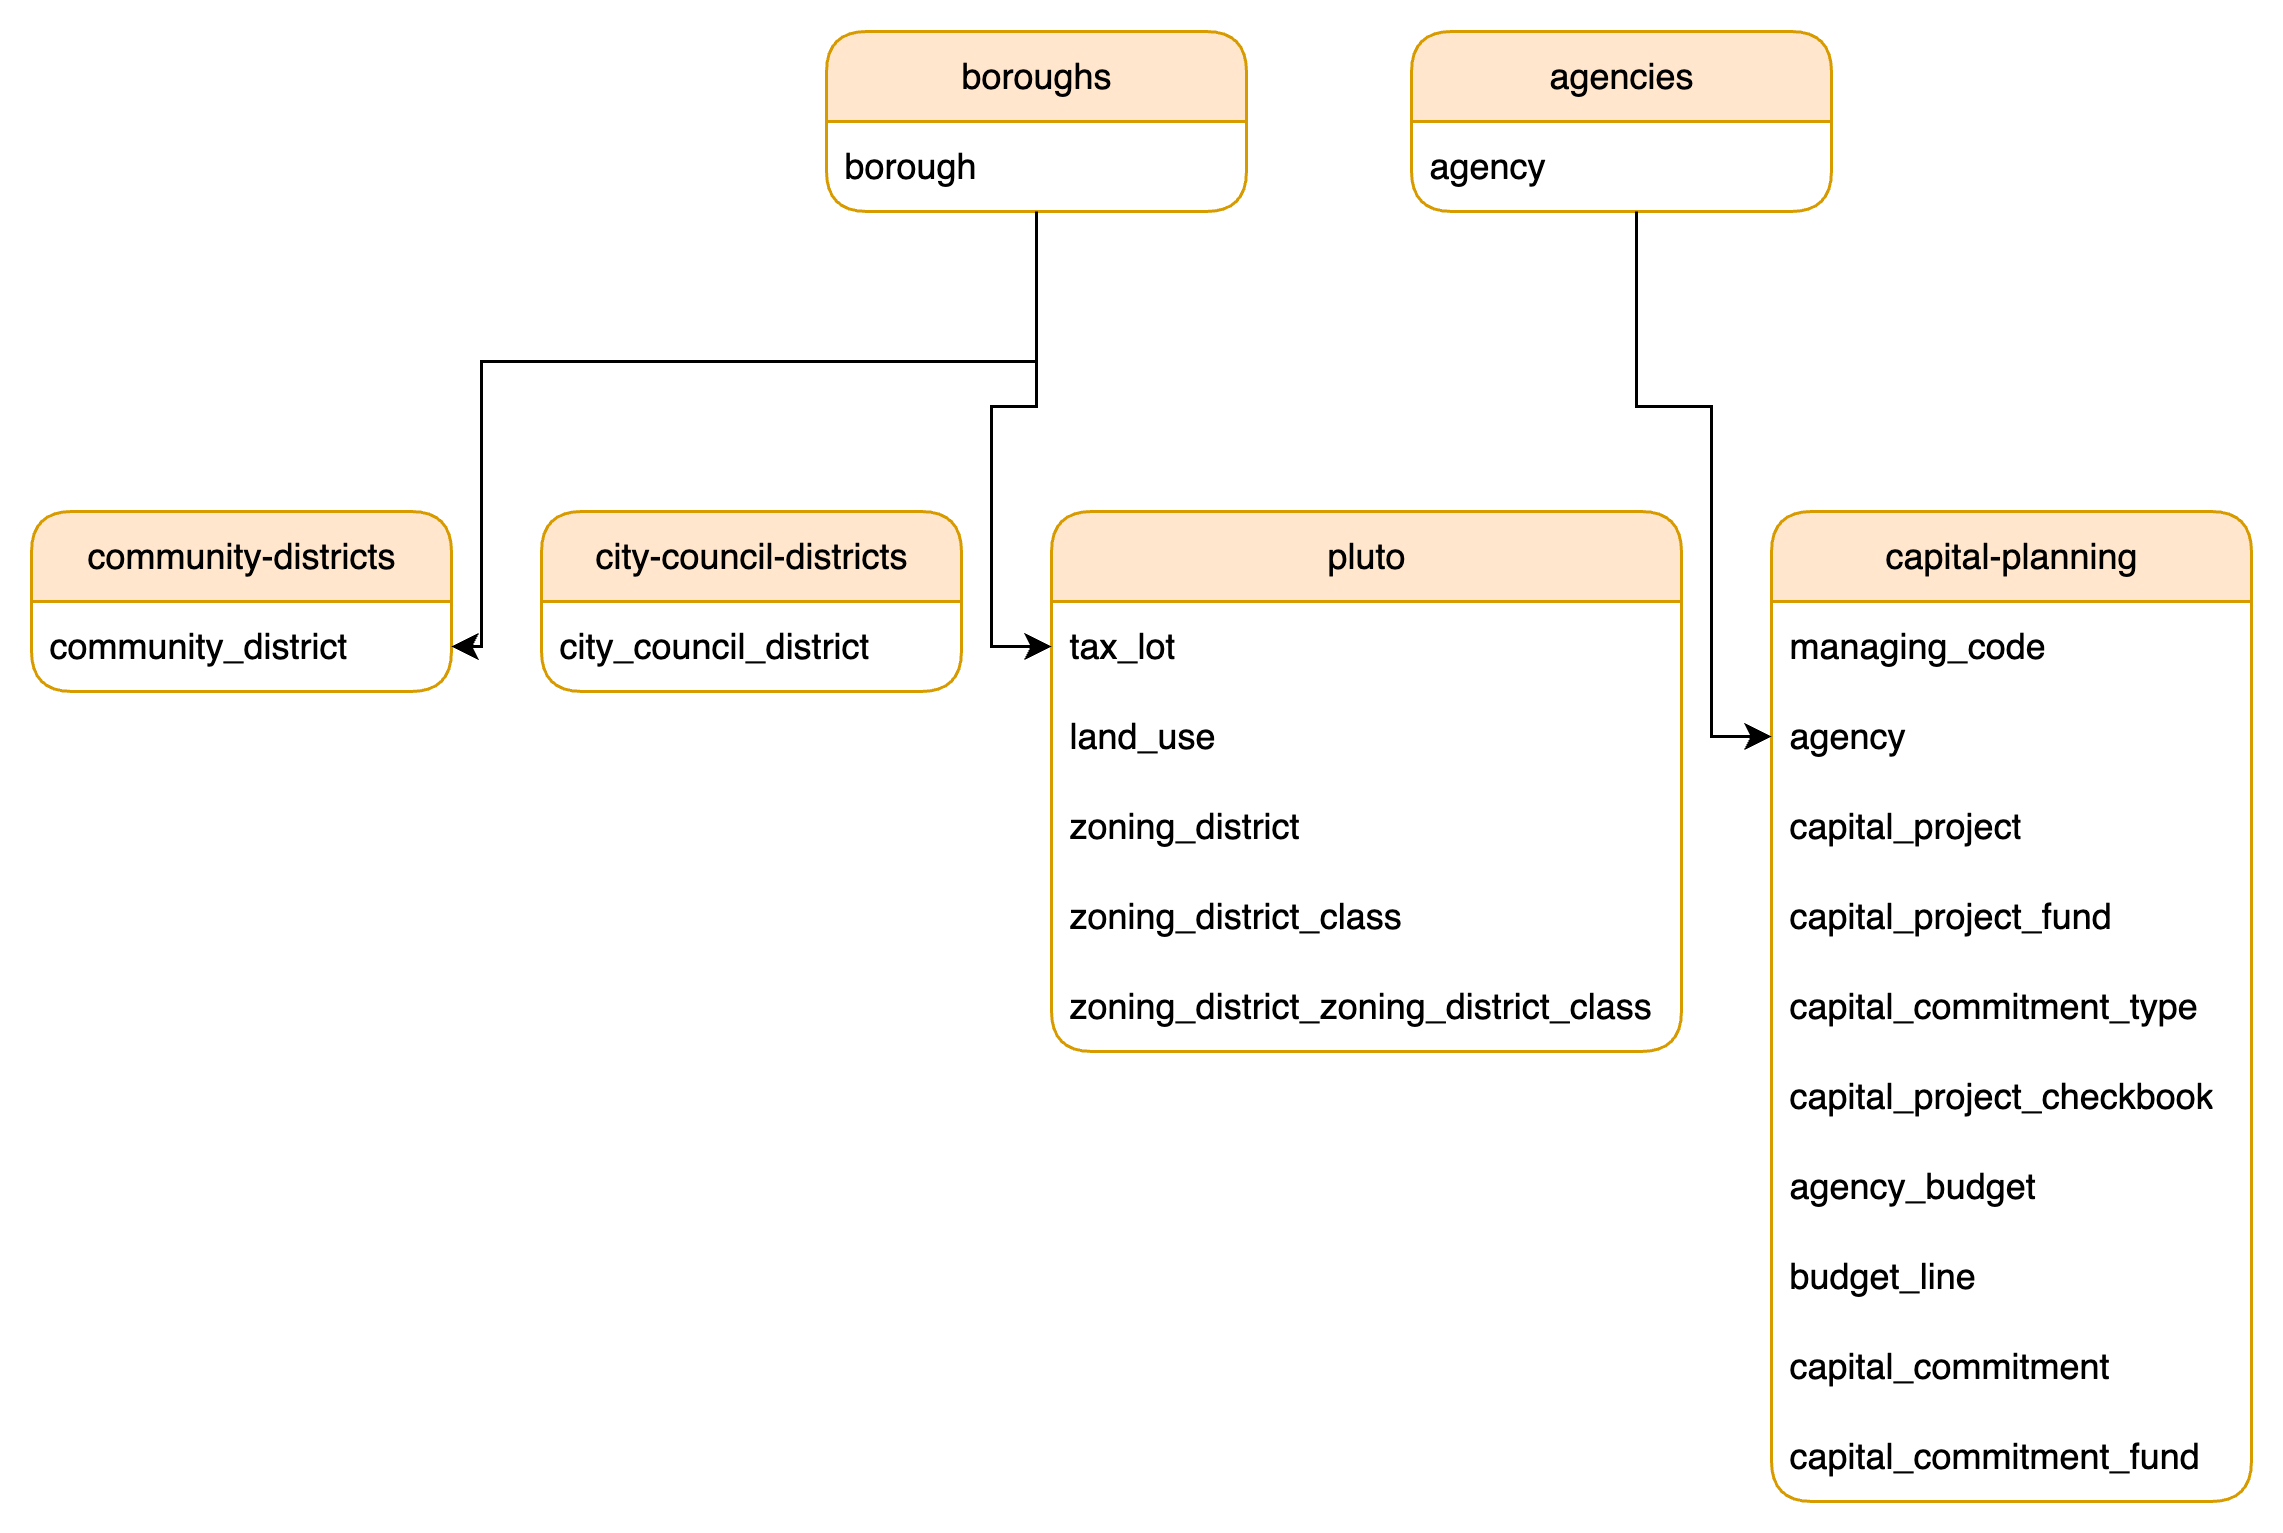

The diagram above was exported from draw.io. Its source (the exported page's mxGraphModel, read from the mxfile embedded in the PNG):
<mxGraphModel dx="1216" dy="779" grid="1" gridSize="10" guides="1" tooltips="1" connect="1" arrows="1" fold="1" page="1" pageScale="1" pageWidth="850" pageHeight="1100" math="0" shadow="0">
  <root>
    <mxCell id="0" />
    <mxCell id="1" parent="0" />
    <mxCell id="XOS_1WcSGV5rZd1ZIEgr-31" value="boroughs" style="swimlane;fontStyle=0;childLayout=stackLayout;horizontal=1;startSize=30;horizontalStack=0;resizeParent=1;resizeParentMax=0;resizeLast=0;collapsible=1;marginBottom=0;whiteSpace=wrap;html=1;fillColor=#ffe6cc;strokeColor=#d79b00;rounded=1;" parent="1" vertex="1">
      <mxGeometry x="285" y="120" width="140" height="60" as="geometry" />
    </mxCell>
    <mxCell id="XOS_1WcSGV5rZd1ZIEgr-32" value="borough" style="text;strokeColor=none;fillColor=none;align=left;verticalAlign=middle;spacingLeft=4;spacingRight=4;overflow=hidden;points=[[0,0.5,0,0,0],[0.5,1,0,0,0],[1,0.5,0,0,0]];portConstraint=eastwest;rotatable=0;whiteSpace=wrap;html=1;" parent="XOS_1WcSGV5rZd1ZIEgr-31" vertex="1">
      <mxGeometry y="30" width="140" height="30" as="geometry" />
    </mxCell>
    <mxCell id="XOS_1WcSGV5rZd1ZIEgr-35" value="community-districts" style="swimlane;fontStyle=0;childLayout=stackLayout;horizontal=1;startSize=30;horizontalStack=0;resizeParent=1;resizeParentMax=0;resizeLast=0;collapsible=1;marginBottom=0;whiteSpace=wrap;html=1;fillColor=#ffe6cc;strokeColor=#d79b00;rounded=1;" parent="1" vertex="1">
      <mxGeometry x="20" y="280" width="140" height="60" as="geometry" />
    </mxCell>
    <mxCell id="XOS_1WcSGV5rZd1ZIEgr-36" value="community_district" style="text;strokeColor=none;fillColor=none;align=left;verticalAlign=middle;spacingLeft=4;spacingRight=4;overflow=hidden;points=[[0,0.5,0,0,0],[1,0.5,0,0,0]];portConstraint=eastwest;rotatable=0;whiteSpace=wrap;html=1;" parent="XOS_1WcSGV5rZd1ZIEgr-35" vertex="1">
      <mxGeometry y="30" width="140" height="30" as="geometry" />
    </mxCell>
    <mxCell id="XOS_1WcSGV5rZd1ZIEgr-37" value="city-council-districts" style="swimlane;fontStyle=0;childLayout=stackLayout;horizontal=1;startSize=30;horizontalStack=0;resizeParent=1;resizeParentMax=0;resizeLast=0;collapsible=1;marginBottom=0;whiteSpace=wrap;html=1;fillColor=#ffe6cc;strokeColor=#d79b00;rounded=1;" parent="1" vertex="1">
      <mxGeometry x="190" y="280" width="140" height="60" as="geometry" />
    </mxCell>
    <mxCell id="XOS_1WcSGV5rZd1ZIEgr-38" value="city_council_district" style="text;strokeColor=none;fillColor=none;align=left;verticalAlign=middle;spacingLeft=4;spacingRight=4;overflow=hidden;points=[[0,0.5],[1,0.5]];portConstraint=eastwest;rotatable=0;whiteSpace=wrap;html=1;" parent="XOS_1WcSGV5rZd1ZIEgr-37" vertex="1">
      <mxGeometry y="30" width="140" height="30" as="geometry" />
    </mxCell>
    <mxCell id="XOS_1WcSGV5rZd1ZIEgr-42" value="pluto" style="swimlane;fontStyle=0;childLayout=stackLayout;horizontal=1;startSize=30;horizontalStack=0;resizeParent=1;resizeParentMax=0;resizeLast=0;collapsible=1;marginBottom=0;whiteSpace=wrap;html=1;rounded=1;fillColor=#ffe6cc;strokeColor=#d79b00;" parent="1" vertex="1">
      <mxGeometry x="360" y="280" width="210" height="180" as="geometry" />
    </mxCell>
    <mxCell id="XOS_1WcSGV5rZd1ZIEgr-43" value="tax_lot" style="text;strokeColor=none;fillColor=none;align=left;verticalAlign=middle;spacingLeft=4;spacingRight=4;overflow=hidden;points=[[0,0.5],[1,0.5]];portConstraint=eastwest;rotatable=0;whiteSpace=wrap;html=1;" parent="XOS_1WcSGV5rZd1ZIEgr-42" vertex="1">
      <mxGeometry y="30" width="210" height="30" as="geometry" />
    </mxCell>
    <mxCell id="XOS_1WcSGV5rZd1ZIEgr-44" value="land_use" style="text;strokeColor=none;fillColor=none;align=left;verticalAlign=middle;spacingLeft=4;spacingRight=4;overflow=hidden;points=[[0,0.5],[1,0.5]];portConstraint=eastwest;rotatable=0;whiteSpace=wrap;html=1;" parent="XOS_1WcSGV5rZd1ZIEgr-42" vertex="1">
      <mxGeometry y="60" width="210" height="30" as="geometry" />
    </mxCell>
    <mxCell id="XOS_1WcSGV5rZd1ZIEgr-45" value="zoning_district" style="text;strokeColor=none;fillColor=none;align=left;verticalAlign=middle;spacingLeft=4;spacingRight=4;overflow=hidden;points=[[0,0.5],[1,0.5]];portConstraint=eastwest;rotatable=0;whiteSpace=wrap;html=1;" parent="XOS_1WcSGV5rZd1ZIEgr-42" vertex="1">
      <mxGeometry y="90" width="210" height="30" as="geometry" />
    </mxCell>
    <mxCell id="XOS_1WcSGV5rZd1ZIEgr-61" value="zoning_district_class" style="text;strokeColor=none;fillColor=none;align=left;verticalAlign=middle;spacingLeft=4;spacingRight=4;overflow=hidden;points=[[0,0.5],[1,0.5]];portConstraint=eastwest;rotatable=0;whiteSpace=wrap;html=1;" parent="XOS_1WcSGV5rZd1ZIEgr-42" vertex="1">
      <mxGeometry y="120" width="210" height="30" as="geometry" />
    </mxCell>
    <mxCell id="XOS_1WcSGV5rZd1ZIEgr-62" value="zoning_district_zoning_district_class" style="text;strokeColor=none;fillColor=none;align=left;verticalAlign=middle;spacingLeft=4;spacingRight=4;overflow=hidden;points=[[0,0.5],[1,0.5]];portConstraint=eastwest;rotatable=0;whiteSpace=wrap;html=1;" parent="XOS_1WcSGV5rZd1ZIEgr-42" vertex="1">
      <mxGeometry y="150" width="210" height="30" as="geometry" />
    </mxCell>
    <mxCell id="XOS_1WcSGV5rZd1ZIEgr-47" value="capital-planning" style="swimlane;fontStyle=0;childLayout=stackLayout;horizontal=1;startSize=30;horizontalStack=0;resizeParent=1;resizeParentMax=0;resizeLast=0;collapsible=1;marginBottom=0;whiteSpace=wrap;html=1;rounded=1;fillColor=#ffe6cc;strokeColor=#d79b00;resizeHeight=0;" parent="1" vertex="1">
      <mxGeometry x="600" y="280" width="160" height="330" as="geometry">
        <mxRectangle x="610" y="450" width="120" height="30" as="alternateBounds" />
      </mxGeometry>
    </mxCell>
    <mxCell id="XOS_1WcSGV5rZd1ZIEgr-60" value="managing_code" style="text;strokeColor=none;fillColor=none;align=left;verticalAlign=middle;spacingLeft=4;spacingRight=4;overflow=hidden;points=[[0,0.5],[1,0.5]];portConstraint=eastwest;rotatable=0;whiteSpace=wrap;html=1;" parent="XOS_1WcSGV5rZd1ZIEgr-47" vertex="1">
      <mxGeometry y="30" width="160" height="30" as="geometry" />
    </mxCell>
    <mxCell id="XOS_1WcSGV5rZd1ZIEgr-59" value="agency" style="text;strokeColor=none;fillColor=none;align=left;verticalAlign=middle;spacingLeft=4;spacingRight=4;overflow=hidden;points=[[0,0.5],[1,0.5]];portConstraint=eastwest;rotatable=0;whiteSpace=wrap;html=1;" parent="XOS_1WcSGV5rZd1ZIEgr-47" vertex="1">
      <mxGeometry y="60" width="160" height="30" as="geometry" />
    </mxCell>
    <mxCell id="XOS_1WcSGV5rZd1ZIEgr-48" value="capital_project" style="text;strokeColor=none;fillColor=none;align=left;verticalAlign=middle;spacingLeft=4;spacingRight=4;overflow=hidden;points=[[0,0.5],[1,0.5]];portConstraint=eastwest;rotatable=0;whiteSpace=wrap;html=1;" parent="XOS_1WcSGV5rZd1ZIEgr-47" vertex="1">
      <mxGeometry y="90" width="160" height="30" as="geometry" />
    </mxCell>
    <mxCell id="XOS_1WcSGV5rZd1ZIEgr-63" value="capital_project_fund" style="text;strokeColor=none;fillColor=none;align=left;verticalAlign=middle;spacingLeft=4;spacingRight=4;overflow=hidden;points=[[0,0.5],[1,0.5]];portConstraint=eastwest;rotatable=0;whiteSpace=wrap;html=1;" parent="XOS_1WcSGV5rZd1ZIEgr-47" vertex="1">
      <mxGeometry y="120" width="160" height="30" as="geometry" />
    </mxCell>
    <mxCell id="XOS_1WcSGV5rZd1ZIEgr-64" value="capital_commitment_type" style="text;strokeColor=none;fillColor=none;align=left;verticalAlign=middle;spacingLeft=4;spacingRight=4;overflow=hidden;points=[[0,0.5],[1,0.5]];portConstraint=eastwest;rotatable=0;whiteSpace=wrap;html=1;" parent="XOS_1WcSGV5rZd1ZIEgr-47" vertex="1">
      <mxGeometry y="150" width="160" height="30" as="geometry" />
    </mxCell>
    <mxCell id="XOS_1WcSGV5rZd1ZIEgr-50" value="capital_project_checkbook" style="text;strokeColor=none;fillColor=none;align=left;verticalAlign=middle;spacingLeft=4;spacingRight=4;overflow=hidden;points=[[0,0.5],[1,0.5]];portConstraint=eastwest;rotatable=0;whiteSpace=wrap;html=1;" parent="XOS_1WcSGV5rZd1ZIEgr-47" vertex="1">
      <mxGeometry y="180" width="160" height="30" as="geometry" />
    </mxCell>
    <mxCell id="XOS_1WcSGV5rZd1ZIEgr-65" value="agency_budget" style="text;strokeColor=none;fillColor=none;align=left;verticalAlign=middle;spacingLeft=4;spacingRight=4;overflow=hidden;points=[[0,0.5],[1,0.5]];portConstraint=eastwest;rotatable=0;whiteSpace=wrap;html=1;" parent="XOS_1WcSGV5rZd1ZIEgr-47" vertex="1">
      <mxGeometry y="210" width="160" height="30" as="geometry" />
    </mxCell>
    <mxCell id="XOS_1WcSGV5rZd1ZIEgr-66" value="budget_line" style="text;strokeColor=none;fillColor=none;align=left;verticalAlign=middle;spacingLeft=4;spacingRight=4;overflow=hidden;points=[[0,0.5],[1,0.5]];portConstraint=eastwest;rotatable=0;whiteSpace=wrap;html=1;" parent="XOS_1WcSGV5rZd1ZIEgr-47" vertex="1">
      <mxGeometry y="240" width="160" height="30" as="geometry" />
    </mxCell>
    <mxCell id="XOS_1WcSGV5rZd1ZIEgr-49" value="capital_commitment" style="text;strokeColor=none;fillColor=none;align=left;verticalAlign=middle;spacingLeft=4;spacingRight=4;overflow=hidden;points=[[0,0.5],[1,0.5]];portConstraint=eastwest;rotatable=0;whiteSpace=wrap;html=1;" parent="XOS_1WcSGV5rZd1ZIEgr-47" vertex="1">
      <mxGeometry y="270" width="160" height="30" as="geometry" />
    </mxCell>
    <mxCell id="XOS_1WcSGV5rZd1ZIEgr-67" value="capital_commitment_fund" style="text;strokeColor=none;fillColor=none;align=left;verticalAlign=middle;spacingLeft=4;spacingRight=4;overflow=hidden;points=[[0,0.5],[1,0.5]];portConstraint=eastwest;rotatable=0;whiteSpace=wrap;html=1;" parent="XOS_1WcSGV5rZd1ZIEgr-47" vertex="1">
      <mxGeometry y="300" width="160" height="30" as="geometry" />
    </mxCell>
    <mxCell id="XOS_1WcSGV5rZd1ZIEgr-73" value="" style="edgeStyle=orthogonalEdgeStyle;rounded=0;orthogonalLoop=1;jettySize=auto;html=1;exitX=0.5;exitY=1;exitDx=0;exitDy=0;exitPerimeter=0;" parent="1" source="XOS_1WcSGV5rZd1ZIEgr-32" target="XOS_1WcSGV5rZd1ZIEgr-36" edge="1">
      <mxGeometry relative="1" as="geometry">
        <Array as="points">
          <mxPoint x="355" y="230" />
          <mxPoint x="170" y="230" />
          <mxPoint x="170" y="325" />
        </Array>
      </mxGeometry>
    </mxCell>
    <mxCell id="XOS_1WcSGV5rZd1ZIEgr-75" value="" style="edgeStyle=orthogonalEdgeStyle;rounded=0;orthogonalLoop=1;jettySize=auto;html=1;exitX=0.5;exitY=1;exitDx=0;exitDy=0;exitPerimeter=0;" parent="1" source="XOS_1WcSGV5rZd1ZIEgr-32" target="XOS_1WcSGV5rZd1ZIEgr-43" edge="1">
      <mxGeometry relative="1" as="geometry">
        <Array as="points">
          <mxPoint x="355" y="245" />
          <mxPoint x="340" y="245" />
          <mxPoint x="340" y="325" />
        </Array>
      </mxGeometry>
    </mxCell>
    <mxCell id="smAYpDoXM704FPeA7jSN-1" value="agencies" style="swimlane;fontStyle=0;childLayout=stackLayout;horizontal=1;startSize=30;horizontalStack=0;resizeParent=1;resizeParentMax=0;resizeLast=0;collapsible=1;marginBottom=0;whiteSpace=wrap;html=1;fillColor=#ffe6cc;strokeColor=#d79b00;rounded=1;" vertex="1" parent="1">
      <mxGeometry x="480" y="120" width="140" height="60" as="geometry" />
    </mxCell>
    <mxCell id="smAYpDoXM704FPeA7jSN-2" value="agency" style="text;strokeColor=none;fillColor=none;align=left;verticalAlign=middle;spacingLeft=4;spacingRight=4;overflow=hidden;points=[[0,0.5,0,0,0],[0.5,1,0,0,0],[1,0.5,0,0,0]];portConstraint=eastwest;rotatable=0;whiteSpace=wrap;html=1;" vertex="1" parent="smAYpDoXM704FPeA7jSN-1">
      <mxGeometry y="30" width="140" height="30" as="geometry" />
    </mxCell>
    <mxCell id="smAYpDoXM704FPeA7jSN-3" value="" style="edgeStyle=orthogonalEdgeStyle;rounded=0;orthogonalLoop=1;jettySize=auto;html=1;exitX=0.5;exitY=1;exitDx=0;exitDy=0;exitPerimeter=0;entryX=0;entryY=0.5;entryDx=0;entryDy=0;" edge="1" parent="1" target="XOS_1WcSGV5rZd1ZIEgr-59">
      <mxGeometry relative="1" as="geometry">
        <Array as="points">
          <mxPoint x="555" y="245" />
          <mxPoint x="580" y="245" />
          <mxPoint x="580" y="355" />
        </Array>
        <mxPoint x="555" y="180" as="sourcePoint" />
        <mxPoint x="560" y="325" as="targetPoint" />
      </mxGeometry>
    </mxCell>
  </root>
</mxGraphModel>